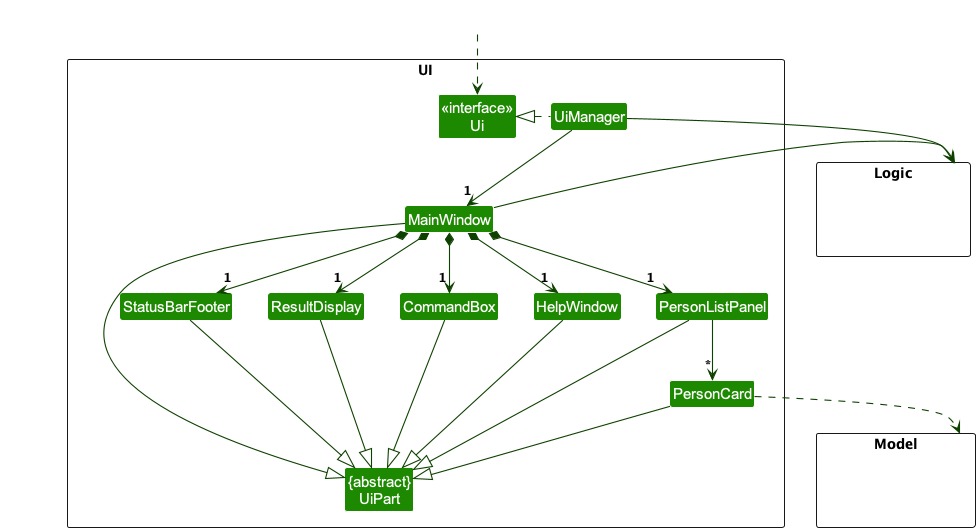

The diagram above was rendered by PlantUML. Its source (embedded in the PNG):
@startuml
!include style.puml
skinparam arrowThickness 1.1
skinparam arrowColor UI_COLOR_T4
skinparam classBackgroundColor UI_COLOR

package UI <<Rectangle>>{
Class "<<interface>>\nUi" as Ui
Class "{abstract}\nUiPart" as UiPart
Class UiManager
Class MainWindow
Class HelpWindow
Class ResultDisplay
Class PersonListPanel
Class PersonCard
Class StatusBarFooter
Class CommandBox
}

package Model <<Rectangle>> {
Class HiddenModel #FFFFFF
}

package Logic <<Rectangle>> {
Class HiddenLogic #FFFFFF
}

Class HiddenOutside #FFFFFF
HiddenOutside ..> Ui

UiManager .left.|> Ui
UiManager -down-> "1" MainWindow
MainWindow *-down->  "1" CommandBox
MainWindow *-down-> "1" ResultDisplay
MainWindow *-down-> "1" PersonListPanel
MainWindow *-down-> "1" StatusBarFooter
MainWindow *--> "1" HelpWindow

PersonListPanel -down-> "*" PersonCard

MainWindow -left-|> UiPart

ResultDisplay --|> UiPart
CommandBox --|> UiPart
PersonListPanel --|> UiPart
PersonCard --|> UiPart
StatusBarFooter --|> UiPart
HelpWindow --|> UiPart

PersonCard ..> Model
UiManager -right-> Logic
MainWindow -left-> Logic

PersonListPanel -[hidden]left- HelpWindow
HelpWindow -[hidden]left- CommandBox
CommandBox -[hidden]left- ResultDisplay
ResultDisplay -[hidden]left- StatusBarFooter

MainWindow -[hidden]-|> UiPart
@enduml